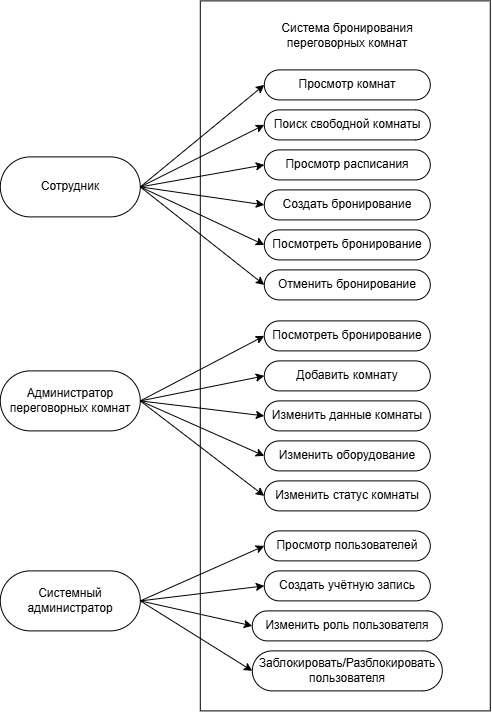

The diagram above was exported from draw.io. Its source (the exported page's mxGraphModel, read from the mxfile embedded in the PNG):
<mxGraphModel dx="1144" dy="1800" grid="1" gridSize="10" guides="1" tooltips="1" connect="1" arrows="1" fold="1" page="1" pageScale="1" pageWidth="827" pageHeight="1169" math="0" shadow="0">
  <root>
    <mxCell id="0" />
    <mxCell id="1" parent="0" />
    <mxCell id="8wpnt7bn-wb2end8DnBi-1" parent="1" style="rounded=1;whiteSpace=wrap;html=1;arcSize=50;" value="Сотрудник" vertex="1">
      <mxGeometry height="60" width="140" x="150" y="106" as="geometry" />
    </mxCell>
    <mxCell id="8wpnt7bn-wb2end8DnBi-3" parent="1" style="rounded=1;whiteSpace=wrap;html=1;arcSize=50;" value="Администратор переговорных комнат" vertex="1">
      <mxGeometry height="60" width="140" x="150" y="320" as="geometry" />
    </mxCell>
    <mxCell id="8wpnt7bn-wb2end8DnBi-4" parent="1" style="rounded=1;whiteSpace=wrap;html=1;arcSize=50;" value="Системный администратор" vertex="1">
      <mxGeometry height="60" width="140" x="150" y="520" as="geometry" />
    </mxCell>
    <mxCell id="8wpnt7bn-wb2end8DnBi-6" parent="1" style="rounded=0;whiteSpace=wrap;html=1;" value="" vertex="1">
      <mxGeometry height="710" width="290" x="350" y="-50" as="geometry" />
    </mxCell>
    <mxCell id="8wpnt7bn-wb2end8DnBi-7" parent="1" style="rounded=1;whiteSpace=wrap;html=1;arcSize=50;" value="Просмотр комнат" vertex="1">
      <mxGeometry height="30" width="166" x="414" y="19" as="geometry" />
    </mxCell>
    <mxCell id="8wpnt7bn-wb2end8DnBi-8" parent="1" style="rounded=1;whiteSpace=wrap;html=1;arcSize=50;" value="Поиск свободной комнаты" vertex="1">
      <mxGeometry height="30" width="166" x="414" y="59" as="geometry" />
    </mxCell>
    <mxCell id="8wpnt7bn-wb2end8DnBi-9" parent="1" style="rounded=1;whiteSpace=wrap;html=1;arcSize=50;" value="Просмотр расписания" vertex="1">
      <mxGeometry height="30" width="166" x="414" y="99" as="geometry" />
    </mxCell>
    <mxCell id="8wpnt7bn-wb2end8DnBi-10" parent="1" style="rounded=1;whiteSpace=wrap;html=1;arcSize=50;" value="Создать бронирование" vertex="1">
      <mxGeometry height="30" width="166" x="414" y="139" as="geometry" />
    </mxCell>
    <mxCell id="8wpnt7bn-wb2end8DnBi-11" parent="1" style="rounded=1;whiteSpace=wrap;html=1;arcSize=50;" value="Отменить бронирование" vertex="1">
      <mxGeometry height="30" width="166" x="414" y="219" as="geometry" />
    </mxCell>
    <mxCell id="8wpnt7bn-wb2end8DnBi-13" parent="1" style="rounded=1;whiteSpace=wrap;html=1;arcSize=50;" value="Посмотреть бронирование" vertex="1">
      <mxGeometry height="30" width="166" x="414" y="179" as="geometry" />
    </mxCell>
    <mxCell id="8wpnt7bn-wb2end8DnBi-15" parent="1" style="rounded=1;whiteSpace=wrap;html=1;arcSize=50;" value="Посмотреть бронирование" vertex="1">
      <mxGeometry height="30" width="166" x="414" y="270" as="geometry" />
    </mxCell>
    <mxCell id="8wpnt7bn-wb2end8DnBi-16" parent="1" style="rounded=1;whiteSpace=wrap;html=1;arcSize=50;" value="Добавить комнату" vertex="1">
      <mxGeometry height="30" width="166" x="414" y="310" as="geometry" />
    </mxCell>
    <mxCell id="8wpnt7bn-wb2end8DnBi-17" parent="1" style="rounded=1;whiteSpace=wrap;html=1;arcSize=50;" value="Изменить данные комнаты" vertex="1">
      <mxGeometry height="30" width="166" x="414" y="350" as="geometry" />
    </mxCell>
    <mxCell id="8wpnt7bn-wb2end8DnBi-18" parent="1" style="rounded=1;whiteSpace=wrap;html=1;arcSize=50;" value="Изменить оборудование" vertex="1">
      <mxGeometry height="30" width="166" x="414" y="390" as="geometry" />
    </mxCell>
    <mxCell id="8wpnt7bn-wb2end8DnBi-19" parent="1" style="rounded=1;whiteSpace=wrap;html=1;arcSize=50;" value="Изменить статус комнаты" vertex="1">
      <mxGeometry height="30" width="166" x="414" y="430" as="geometry" />
    </mxCell>
    <mxCell id="8wpnt7bn-wb2end8DnBi-21" edge="1" parent="1" source="8wpnt7bn-wb2end8DnBi-1" style="endArrow=classic;html=1;rounded=0;exitX=1;exitY=0.5;exitDx=0;exitDy=0;entryX=0;entryY=0.5;entryDx=0;entryDy=0;" target="8wpnt7bn-wb2end8DnBi-7" value="">
      <mxGeometry height="50" relative="1" width="50" as="geometry">
        <mxPoint x="340" y="290" as="sourcePoint" />
        <mxPoint x="390" y="240" as="targetPoint" />
      </mxGeometry>
    </mxCell>
    <mxCell id="8wpnt7bn-wb2end8DnBi-22" edge="1" parent="1" source="8wpnt7bn-wb2end8DnBi-1" style="rounded=0;orthogonalLoop=1;jettySize=auto;html=1;entryX=0;entryY=0.5;entryDx=0;entryDy=0;exitX=1;exitY=0.5;exitDx=0;exitDy=0;" target="8wpnt7bn-wb2end8DnBi-8">
      <mxGeometry relative="1" as="geometry" />
    </mxCell>
    <mxCell id="8wpnt7bn-wb2end8DnBi-23" edge="1" parent="1" source="8wpnt7bn-wb2end8DnBi-1" style="rounded=0;orthogonalLoop=1;jettySize=auto;html=1;entryX=0;entryY=0.5;entryDx=0;entryDy=0;exitX=1;exitY=0.5;exitDx=0;exitDy=0;" target="8wpnt7bn-wb2end8DnBi-9">
      <mxGeometry relative="1" as="geometry" />
    </mxCell>
    <mxCell id="8wpnt7bn-wb2end8DnBi-24" edge="1" parent="1" source="8wpnt7bn-wb2end8DnBi-1" style="rounded=0;orthogonalLoop=1;jettySize=auto;html=1;exitX=1;exitY=0.5;exitDx=0;exitDy=0;entryX=0;entryY=0.5;entryDx=0;entryDy=0;" target="8wpnt7bn-wb2end8DnBi-10">
      <mxGeometry relative="1" as="geometry" />
    </mxCell>
    <mxCell id="8wpnt7bn-wb2end8DnBi-25" edge="1" parent="1" source="8wpnt7bn-wb2end8DnBi-1" style="rounded=0;orthogonalLoop=1;jettySize=auto;html=1;entryX=0;entryY=0.5;entryDx=0;entryDy=0;exitX=1;exitY=0.5;exitDx=0;exitDy=0;" target="8wpnt7bn-wb2end8DnBi-13">
      <mxGeometry relative="1" as="geometry" />
    </mxCell>
    <mxCell id="8wpnt7bn-wb2end8DnBi-26" edge="1" parent="1" source="8wpnt7bn-wb2end8DnBi-1" style="rounded=0;orthogonalLoop=1;jettySize=auto;html=1;entryX=0;entryY=0.5;entryDx=0;entryDy=0;exitX=1;exitY=0.5;exitDx=0;exitDy=0;" target="8wpnt7bn-wb2end8DnBi-11">
      <mxGeometry relative="1" as="geometry" />
    </mxCell>
    <mxCell id="8wpnt7bn-wb2end8DnBi-27" edge="1" parent="1" source="8wpnt7bn-wb2end8DnBi-3" style="rounded=0;orthogonalLoop=1;jettySize=auto;html=1;exitX=1;exitY=0.5;exitDx=0;exitDy=0;entryX=0;entryY=0.5;entryDx=0;entryDy=0;" target="8wpnt7bn-wb2end8DnBi-15">
      <mxGeometry relative="1" as="geometry" />
    </mxCell>
    <mxCell id="8wpnt7bn-wb2end8DnBi-28" edge="1" parent="1" source="8wpnt7bn-wb2end8DnBi-3" style="rounded=0;orthogonalLoop=1;jettySize=auto;html=1;exitX=1;exitY=0.5;exitDx=0;exitDy=0;entryX=0;entryY=0.5;entryDx=0;entryDy=0;" target="8wpnt7bn-wb2end8DnBi-16">
      <mxGeometry relative="1" as="geometry" />
    </mxCell>
    <mxCell id="8wpnt7bn-wb2end8DnBi-30" edge="1" parent="1" source="8wpnt7bn-wb2end8DnBi-3" style="rounded=0;orthogonalLoop=1;jettySize=auto;html=1;exitX=1;exitY=0.5;exitDx=0;exitDy=0;entryX=0;entryY=0.5;entryDx=0;entryDy=0;" target="8wpnt7bn-wb2end8DnBi-17">
      <mxGeometry relative="1" as="geometry" />
    </mxCell>
    <mxCell id="8wpnt7bn-wb2end8DnBi-32" edge="1" parent="1" source="8wpnt7bn-wb2end8DnBi-3" style="rounded=0;orthogonalLoop=1;jettySize=auto;html=1;exitX=1;exitY=0.5;exitDx=0;exitDy=0;entryX=0;entryY=0.5;entryDx=0;entryDy=0;" target="8wpnt7bn-wb2end8DnBi-18">
      <mxGeometry relative="1" as="geometry" />
    </mxCell>
    <mxCell id="8wpnt7bn-wb2end8DnBi-33" edge="1" parent="1" source="8wpnt7bn-wb2end8DnBi-3" style="rounded=0;orthogonalLoop=1;jettySize=auto;html=1;exitX=1;exitY=0.5;exitDx=0;exitDy=0;entryX=0;entryY=0.5;entryDx=0;entryDy=0;" target="8wpnt7bn-wb2end8DnBi-19">
      <mxGeometry relative="1" as="geometry" />
    </mxCell>
    <mxCell id="8wpnt7bn-wb2end8DnBi-34" parent="1" style="rounded=1;whiteSpace=wrap;html=1;arcSize=50;" value="Просмотр пользователей" vertex="1">
      <mxGeometry height="30" width="166" x="414" y="480" as="geometry" />
    </mxCell>
    <mxCell id="8wpnt7bn-wb2end8DnBi-35" parent="1" style="rounded=1;whiteSpace=wrap;html=1;arcSize=50;" value="Создать учётную запись" vertex="1">
      <mxGeometry height="30" width="166" x="414" y="520" as="geometry" />
    </mxCell>
    <mxCell id="8wpnt7bn-wb2end8DnBi-36" parent="1" style="rounded=1;whiteSpace=wrap;html=1;arcSize=50;" value="Изменить роль пользователя" vertex="1">
      <mxGeometry height="30" width="190" x="402" y="560" as="geometry" />
    </mxCell>
    <mxCell id="8wpnt7bn-wb2end8DnBi-37" parent="1" style="rounded=1;whiteSpace=wrap;html=1;arcSize=50;" value="Заблокировать/Разблокировать&lt;div&gt;пользователя&lt;/div&gt;" vertex="1">
      <mxGeometry height="40" width="190" x="402" y="600" as="geometry" />
    </mxCell>
    <mxCell id="8wpnt7bn-wb2end8DnBi-39" edge="1" parent="1" source="8wpnt7bn-wb2end8DnBi-4" style="rounded=0;orthogonalLoop=1;jettySize=auto;html=1;exitX=1;exitY=0.5;exitDx=0;exitDy=0;entryX=0;entryY=0.5;entryDx=0;entryDy=0;" target="8wpnt7bn-wb2end8DnBi-35">
      <mxGeometry relative="1" as="geometry" />
    </mxCell>
    <mxCell id="8wpnt7bn-wb2end8DnBi-38" edge="1" parent="1" source="8wpnt7bn-wb2end8DnBi-4" style="rounded=0;orthogonalLoop=1;jettySize=auto;html=1;entryX=0;entryY=0.5;entryDx=0;entryDy=0;exitX=1;exitY=0.5;exitDx=0;exitDy=0;" target="8wpnt7bn-wb2end8DnBi-34">
      <mxGeometry relative="1" as="geometry" />
    </mxCell>
    <mxCell id="8wpnt7bn-wb2end8DnBi-40" edge="1" parent="1" source="8wpnt7bn-wb2end8DnBi-4" style="rounded=0;orthogonalLoop=1;jettySize=auto;html=1;exitX=1;exitY=0.5;exitDx=0;exitDy=0;entryX=0;entryY=0.5;entryDx=0;entryDy=0;" target="8wpnt7bn-wb2end8DnBi-36">
      <mxGeometry relative="1" as="geometry" />
    </mxCell>
    <mxCell id="8wpnt7bn-wb2end8DnBi-41" edge="1" parent="1" source="8wpnt7bn-wb2end8DnBi-4" style="rounded=0;orthogonalLoop=1;jettySize=auto;html=1;exitX=1;exitY=0.5;exitDx=0;exitDy=0;entryX=0;entryY=0.5;entryDx=0;entryDy=0;" target="8wpnt7bn-wb2end8DnBi-37">
      <mxGeometry relative="1" as="geometry" />
    </mxCell>
    <mxCell id="8wpnt7bn-wb2end8DnBi-42" parent="1" style="text;html=1;whiteSpace=wrap;strokeColor=none;fillColor=none;align=center;verticalAlign=middle;rounded=0;" value="Система бронирования переговорных комнат" vertex="1">
      <mxGeometry height="30" width="166" x="414" y="-30" as="geometry" />
    </mxCell>
  </root>
</mxGraphModel>